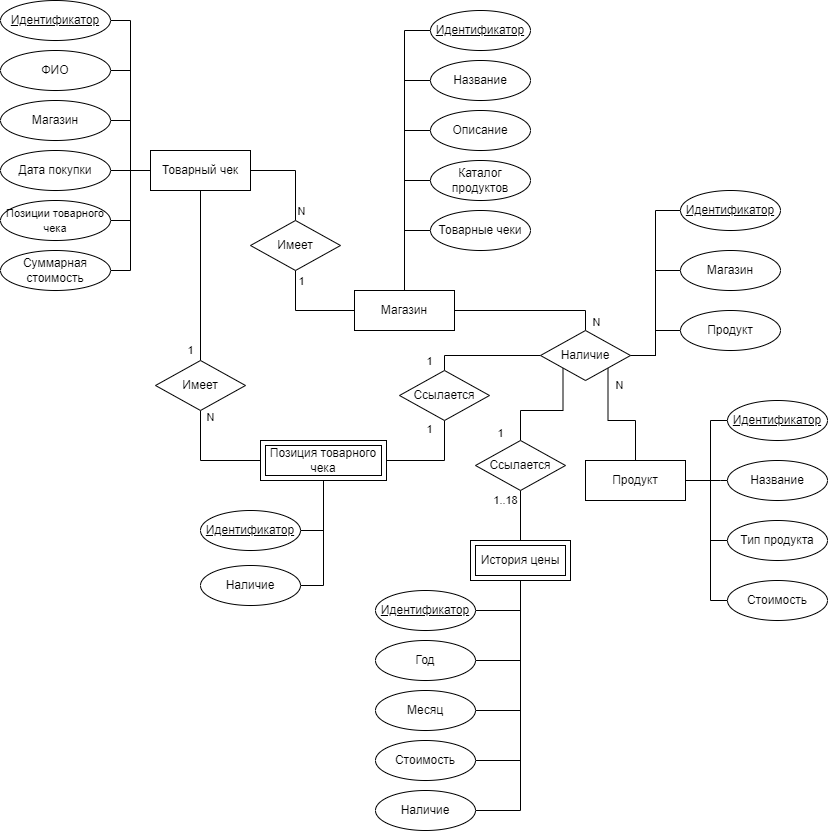

The diagram above was exported from draw.io. Its source (the exported page's mxGraphModel, read from the mxfile embedded in the PNG):
<mxGraphModel dx="1102" dy="865" grid="1" gridSize="10" guides="1" tooltips="1" connect="1" arrows="1" fold="1" page="1" pageScale="1" pageWidth="827" pageHeight="1169" math="0" shadow="0">
  <root>
    <mxCell id="0" />
    <mxCell id="1" parent="0" />
    <mxCell id="YRElEjRcTY8QlFEJpvM5-30" value="1" style="edgeStyle=orthogonalEdgeStyle;rounded=0;orthogonalLoop=1;jettySize=auto;html=1;exitX=0.5;exitY=1;exitDx=0;exitDy=0;entryX=0.5;entryY=0;entryDx=0;entryDy=0;endArrow=none;endFill=0;" parent="1" source="YRElEjRcTY8QlFEJpvM5-1" target="YRElEjRcTY8QlFEJpvM5-28" edge="1">
      <mxGeometry x="0.8824" y="-10" relative="1" as="geometry">
        <mxPoint as="offset" />
      </mxGeometry>
    </mxCell>
    <mxCell id="YRElEjRcTY8QlFEJpvM5-78" style="edgeStyle=orthogonalEdgeStyle;rounded=0;orthogonalLoop=1;jettySize=auto;html=1;exitX=1;exitY=0.5;exitDx=0;exitDy=0;entryX=0.5;entryY=0;entryDx=0;entryDy=0;endArrow=none;endFill=0;" parent="1" source="YRElEjRcTY8QlFEJpvM5-1" target="YRElEjRcTY8QlFEJpvM5-29" edge="1">
      <mxGeometry relative="1" as="geometry" />
    </mxCell>
    <mxCell id="YRElEjRcTY8QlFEJpvM5-79" value="N" style="edgeLabel;html=1;align=center;verticalAlign=middle;resizable=0;points=[];" parent="YRElEjRcTY8QlFEJpvM5-78" vertex="1" connectable="0">
      <mxGeometry x="0.2632" y="2" relative="1" as="geometry">
        <mxPoint x="3" y="25" as="offset" />
      </mxGeometry>
    </mxCell>
    <mxCell id="YRElEjRcTY8QlFEJpvM5-1" value="Товарный чек" style="whiteSpace=wrap;html=1;align=center;" parent="1" vertex="1">
      <mxGeometry x="150" y="150" width="100" height="40" as="geometry" />
    </mxCell>
    <mxCell id="YRElEjRcTY8QlFEJpvM5-62" value="N" style="edgeStyle=orthogonalEdgeStyle;rounded=0;orthogonalLoop=1;jettySize=auto;html=1;exitX=1;exitY=0.5;exitDx=0;exitDy=0;entryX=0.5;entryY=0;entryDx=0;entryDy=0;endArrow=none;endFill=0;" parent="1" source="YRElEjRcTY8QlFEJpvM5-2" target="YRElEjRcTY8QlFEJpvM5-81" edge="1">
      <mxGeometry x="0.8974" y="11" relative="1" as="geometry">
        <mxPoint x="629" y="330" as="targetPoint" />
        <Array as="points">
          <mxPoint x="585" y="310" />
        </Array>
        <mxPoint as="offset" />
      </mxGeometry>
    </mxCell>
    <mxCell id="YRElEjRcTY8QlFEJpvM5-2" value="Магазин" style="whiteSpace=wrap;html=1;align=center;" parent="1" vertex="1">
      <mxGeometry x="354" y="290" width="100" height="40" as="geometry" />
    </mxCell>
    <mxCell id="YRElEjRcTY8QlFEJpvM5-3" value="Продукт" style="whiteSpace=wrap;html=1;align=center;" parent="1" vertex="1">
      <mxGeometry x="585" y="460" width="100" height="40" as="geometry" />
    </mxCell>
    <mxCell id="YRElEjRcTY8QlFEJpvM5-11" style="edgeStyle=orthogonalEdgeStyle;rounded=0;orthogonalLoop=1;jettySize=auto;html=1;exitX=0;exitY=0.5;exitDx=0;exitDy=0;entryX=0.5;entryY=0;entryDx=0;entryDy=0;endArrow=none;endFill=0;" parent="1" source="YRElEjRcTY8QlFEJpvM5-6" target="YRElEjRcTY8QlFEJpvM5-2" edge="1">
      <mxGeometry relative="1" as="geometry" />
    </mxCell>
    <mxCell id="YRElEjRcTY8QlFEJpvM5-6" value="Идентификатор" style="ellipse;whiteSpace=wrap;html=1;align=center;fontStyle=4;" parent="1" vertex="1">
      <mxGeometry x="430" y="10" width="100" height="40" as="geometry" />
    </mxCell>
    <mxCell id="YRElEjRcTY8QlFEJpvM5-12" style="edgeStyle=orthogonalEdgeStyle;rounded=0;orthogonalLoop=1;jettySize=auto;html=1;exitX=0;exitY=0.5;exitDx=0;exitDy=0;entryX=0.5;entryY=0;entryDx=0;entryDy=0;endArrow=none;endFill=0;" parent="1" source="YRElEjRcTY8QlFEJpvM5-7" target="YRElEjRcTY8QlFEJpvM5-2" edge="1">
      <mxGeometry relative="1" as="geometry" />
    </mxCell>
    <mxCell id="YRElEjRcTY8QlFEJpvM5-7" value="Название" style="ellipse;whiteSpace=wrap;html=1;align=center;" parent="1" vertex="1">
      <mxGeometry x="430" y="60" width="100" height="40" as="geometry" />
    </mxCell>
    <mxCell id="YRElEjRcTY8QlFEJpvM5-13" style="edgeStyle=orthogonalEdgeStyle;rounded=0;orthogonalLoop=1;jettySize=auto;html=1;exitX=0;exitY=0.5;exitDx=0;exitDy=0;endArrow=none;endFill=0;entryX=0.5;entryY=0;entryDx=0;entryDy=0;" parent="1" source="YRElEjRcTY8QlFEJpvM5-8" target="YRElEjRcTY8QlFEJpvM5-2" edge="1">
      <mxGeometry relative="1" as="geometry">
        <mxPoint x="410" y="270" as="targetPoint" />
      </mxGeometry>
    </mxCell>
    <mxCell id="YRElEjRcTY8QlFEJpvM5-8" value="Описание" style="ellipse;whiteSpace=wrap;html=1;align=center;" parent="1" vertex="1">
      <mxGeometry x="430" y="110" width="100" height="40" as="geometry" />
    </mxCell>
    <mxCell id="YRElEjRcTY8QlFEJpvM5-14" style="edgeStyle=orthogonalEdgeStyle;rounded=0;orthogonalLoop=1;jettySize=auto;html=1;exitX=0;exitY=0.5;exitDx=0;exitDy=0;entryX=0.5;entryY=0;entryDx=0;entryDy=0;endArrow=none;endFill=0;" parent="1" source="YRElEjRcTY8QlFEJpvM5-9" target="YRElEjRcTY8QlFEJpvM5-2" edge="1">
      <mxGeometry relative="1" as="geometry" />
    </mxCell>
    <mxCell id="YRElEjRcTY8QlFEJpvM5-9" value="Каталог продуктов" style="ellipse;whiteSpace=wrap;html=1;align=center;" parent="1" vertex="1">
      <mxGeometry x="430" y="160" width="100" height="40" as="geometry" />
    </mxCell>
    <mxCell id="YRElEjRcTY8QlFEJpvM5-15" style="edgeStyle=orthogonalEdgeStyle;rounded=0;orthogonalLoop=1;jettySize=auto;html=1;exitX=0;exitY=0.5;exitDx=0;exitDy=0;entryX=0.5;entryY=0;entryDx=0;entryDy=0;endArrow=none;endFill=0;" parent="1" source="YRElEjRcTY8QlFEJpvM5-10" target="YRElEjRcTY8QlFEJpvM5-2" edge="1">
      <mxGeometry relative="1" as="geometry" />
    </mxCell>
    <mxCell id="YRElEjRcTY8QlFEJpvM5-10" value="Товарные чеки" style="ellipse;whiteSpace=wrap;html=1;align=center;" parent="1" vertex="1">
      <mxGeometry x="430" y="210" width="100" height="40" as="geometry" />
    </mxCell>
    <mxCell id="YRElEjRcTY8QlFEJpvM5-17" style="edgeStyle=orthogonalEdgeStyle;rounded=0;orthogonalLoop=1;jettySize=auto;html=1;exitX=1;exitY=0.5;exitDx=0;exitDy=0;entryX=0;entryY=0.5;entryDx=0;entryDy=0;endArrow=none;endFill=0;" parent="1" source="YRElEjRcTY8QlFEJpvM5-16" target="YRElEjRcTY8QlFEJpvM5-1" edge="1">
      <mxGeometry relative="1" as="geometry" />
    </mxCell>
    <mxCell id="YRElEjRcTY8QlFEJpvM5-16" value="Идентификатор" style="ellipse;whiteSpace=wrap;html=1;align=center;fontStyle=4;" parent="1" vertex="1">
      <mxGeometry width="110" height="40" as="geometry" />
    </mxCell>
    <mxCell id="YRElEjRcTY8QlFEJpvM5-24" style="edgeStyle=orthogonalEdgeStyle;rounded=0;orthogonalLoop=1;jettySize=auto;html=1;exitX=1;exitY=0.5;exitDx=0;exitDy=0;entryX=0;entryY=0.5;entryDx=0;entryDy=0;endArrow=none;endFill=0;" parent="1" source="YRElEjRcTY8QlFEJpvM5-18" target="YRElEjRcTY8QlFEJpvM5-1" edge="1">
      <mxGeometry relative="1" as="geometry" />
    </mxCell>
    <mxCell id="YRElEjRcTY8QlFEJpvM5-18" value="ФИО" style="ellipse;whiteSpace=wrap;html=1;align=center;" parent="1" vertex="1">
      <mxGeometry y="50" width="110" height="40" as="geometry" />
    </mxCell>
    <mxCell id="YRElEjRcTY8QlFEJpvM5-25" style="edgeStyle=orthogonalEdgeStyle;rounded=0;orthogonalLoop=1;jettySize=auto;html=1;exitX=1;exitY=0.5;exitDx=0;exitDy=0;endArrow=none;endFill=0;entryX=0;entryY=0.5;entryDx=0;entryDy=0;" parent="1" source="YRElEjRcTY8QlFEJpvM5-19" target="YRElEjRcTY8QlFEJpvM5-1" edge="1">
      <mxGeometry relative="1" as="geometry">
        <mxPoint x="140" y="150" as="targetPoint" />
      </mxGeometry>
    </mxCell>
    <mxCell id="YRElEjRcTY8QlFEJpvM5-19" value="Магазин" style="ellipse;whiteSpace=wrap;html=1;align=center;" parent="1" vertex="1">
      <mxGeometry y="100" width="110" height="40" as="geometry" />
    </mxCell>
    <mxCell id="YRElEjRcTY8QlFEJpvM5-26" style="edgeStyle=orthogonalEdgeStyle;rounded=0;orthogonalLoop=1;jettySize=auto;html=1;exitX=1;exitY=0.5;exitDx=0;exitDy=0;entryX=0;entryY=0.5;entryDx=0;entryDy=0;endArrow=none;endFill=0;" parent="1" source="YRElEjRcTY8QlFEJpvM5-20" target="YRElEjRcTY8QlFEJpvM5-1" edge="1">
      <mxGeometry relative="1" as="geometry" />
    </mxCell>
    <mxCell id="YRElEjRcTY8QlFEJpvM5-20" value="Дата покупки" style="ellipse;whiteSpace=wrap;html=1;align=center;" parent="1" vertex="1">
      <mxGeometry y="150" width="110" height="40" as="geometry" />
    </mxCell>
    <mxCell id="YRElEjRcTY8QlFEJpvM5-23" style="edgeStyle=orthogonalEdgeStyle;rounded=0;orthogonalLoop=1;jettySize=auto;html=1;exitX=1;exitY=0.5;exitDx=0;exitDy=0;entryX=0;entryY=0.5;entryDx=0;entryDy=0;endArrow=none;endFill=0;" parent="1" source="YRElEjRcTY8QlFEJpvM5-21" target="YRElEjRcTY8QlFEJpvM5-1" edge="1">
      <mxGeometry relative="1" as="geometry" />
    </mxCell>
    <mxCell id="YRElEjRcTY8QlFEJpvM5-21" value="&lt;font style=&quot;font-size: 11px&quot;&gt;Позиции товарного чека&lt;/font&gt;" style="ellipse;whiteSpace=wrap;html=1;align=center;" parent="1" vertex="1">
      <mxGeometry y="200" width="110" height="40" as="geometry" />
    </mxCell>
    <mxCell id="YRElEjRcTY8QlFEJpvM5-27" style="edgeStyle=orthogonalEdgeStyle;rounded=0;orthogonalLoop=1;jettySize=auto;html=1;exitX=1;exitY=0.5;exitDx=0;exitDy=0;entryX=0;entryY=0.5;entryDx=0;entryDy=0;endArrow=none;endFill=0;" parent="1" source="YRElEjRcTY8QlFEJpvM5-22" target="YRElEjRcTY8QlFEJpvM5-1" edge="1">
      <mxGeometry relative="1" as="geometry" />
    </mxCell>
    <mxCell id="YRElEjRcTY8QlFEJpvM5-22" value="Суммарная стоимость" style="ellipse;whiteSpace=wrap;html=1;align=center;" parent="1" vertex="1">
      <mxGeometry y="250" width="110" height="40" as="geometry" />
    </mxCell>
    <mxCell id="YRElEjRcTY8QlFEJpvM5-33" value="N" style="edgeStyle=orthogonalEdgeStyle;rounded=0;orthogonalLoop=1;jettySize=auto;html=1;exitX=0.5;exitY=1;exitDx=0;exitDy=0;entryX=0;entryY=0.5;entryDx=0;entryDy=0;endArrow=none;endFill=0;" parent="1" source="YRElEjRcTY8QlFEJpvM5-28" target="YRElEjRcTY8QlFEJpvM5-32" edge="1">
      <mxGeometry x="-0.875" y="10" relative="1" as="geometry">
        <mxPoint as="offset" />
      </mxGeometry>
    </mxCell>
    <mxCell id="YRElEjRcTY8QlFEJpvM5-28" value="Имеет" style="shape=rhombus;perimeter=rhombusPerimeter;whiteSpace=wrap;html=1;align=center;" parent="1" vertex="1">
      <mxGeometry x="155" y="360" width="90" height="50" as="geometry" />
    </mxCell>
    <mxCell id="YRElEjRcTY8QlFEJpvM5-37" style="edgeStyle=orthogonalEdgeStyle;rounded=0;orthogonalLoop=1;jettySize=auto;html=1;exitX=0.5;exitY=1;exitDx=0;exitDy=0;entryX=0;entryY=0.5;entryDx=0;entryDy=0;endArrow=none;endFill=0;" parent="1" source="YRElEjRcTY8QlFEJpvM5-29" target="YRElEjRcTY8QlFEJpvM5-2" edge="1">
      <mxGeometry relative="1" as="geometry" />
    </mxCell>
    <mxCell id="YRElEjRcTY8QlFEJpvM5-80" value="1" style="edgeLabel;html=1;align=center;verticalAlign=middle;resizable=0;points=[];" parent="YRElEjRcTY8QlFEJpvM5-37" vertex="1" connectable="0">
      <mxGeometry x="-0.3535" y="3" relative="1" as="geometry">
        <mxPoint x="2" y="-22" as="offset" />
      </mxGeometry>
    </mxCell>
    <mxCell id="YRElEjRcTY8QlFEJpvM5-29" value="Имеет" style="shape=rhombus;perimeter=rhombusPerimeter;whiteSpace=wrap;html=1;align=center;" parent="1" vertex="1">
      <mxGeometry x="250" y="220" width="90" height="50" as="geometry" />
    </mxCell>
    <mxCell id="YRElEjRcTY8QlFEJpvM5-72" style="edgeStyle=orthogonalEdgeStyle;rounded=0;orthogonalLoop=1;jettySize=auto;html=1;exitX=0.5;exitY=1;exitDx=0;exitDy=0;entryX=1;entryY=0.5;entryDx=0;entryDy=0;endArrow=none;endFill=0;" parent="1" source="YRElEjRcTY8QlFEJpvM5-32" target="YRElEjRcTY8QlFEJpvM5-70" edge="1">
      <mxGeometry relative="1" as="geometry" />
    </mxCell>
    <mxCell id="YRElEjRcTY8QlFEJpvM5-75" value="1" style="edgeStyle=orthogonalEdgeStyle;rounded=0;orthogonalLoop=1;jettySize=auto;html=1;exitX=1;exitY=0.5;exitDx=0;exitDy=0;entryX=0.5;entryY=1;entryDx=0;entryDy=0;endArrow=none;endFill=0;" parent="1" source="YRElEjRcTY8QlFEJpvM5-32" target="YRElEjRcTY8QlFEJpvM5-74" edge="1">
      <mxGeometry x="0.8165" y="15" relative="1" as="geometry">
        <mxPoint as="offset" />
      </mxGeometry>
    </mxCell>
    <mxCell id="YRElEjRcTY8QlFEJpvM5-32" value="Позиция товарного чека" style="shape=ext;margin=3;double=1;whiteSpace=wrap;html=1;align=center;" parent="1" vertex="1">
      <mxGeometry x="260" y="440" width="126" height="40" as="geometry" />
    </mxCell>
    <mxCell id="YRElEjRcTY8QlFEJpvM5-42" style="edgeStyle=orthogonalEdgeStyle;rounded=0;orthogonalLoop=1;jettySize=auto;html=1;exitX=1;exitY=0.5;exitDx=0;exitDy=0;entryX=0.5;entryY=1;entryDx=0;entryDy=0;endArrow=none;endFill=0;" parent="1" source="YRElEjRcTY8QlFEJpvM5-38" target="YRElEjRcTY8QlFEJpvM5-47" edge="1">
      <mxGeometry relative="1" as="geometry">
        <mxPoint x="509" y="570" as="targetPoint" />
      </mxGeometry>
    </mxCell>
    <mxCell id="YRElEjRcTY8QlFEJpvM5-38" value="Идентификатор" style="ellipse;whiteSpace=wrap;html=1;align=center;fontStyle=4;" parent="1" vertex="1">
      <mxGeometry x="375" y="590" width="100" height="40" as="geometry" />
    </mxCell>
    <mxCell id="YRElEjRcTY8QlFEJpvM5-43" style="edgeStyle=orthogonalEdgeStyle;rounded=0;orthogonalLoop=1;jettySize=auto;html=1;exitX=1;exitY=0.5;exitDx=0;exitDy=0;endArrow=none;endFill=0;entryX=0.5;entryY=1;entryDx=0;entryDy=0;" parent="1" source="YRElEjRcTY8QlFEJpvM5-39" target="YRElEjRcTY8QlFEJpvM5-47" edge="1">
      <mxGeometry relative="1" as="geometry">
        <mxPoint x="509" y="570" as="targetPoint" />
      </mxGeometry>
    </mxCell>
    <mxCell id="YRElEjRcTY8QlFEJpvM5-39" value="Год" style="ellipse;whiteSpace=wrap;html=1;align=center;" parent="1" vertex="1">
      <mxGeometry x="375" y="640" width="100" height="40" as="geometry" />
    </mxCell>
    <mxCell id="YRElEjRcTY8QlFEJpvM5-44" style="edgeStyle=orthogonalEdgeStyle;rounded=0;orthogonalLoop=1;jettySize=auto;html=1;exitX=1;exitY=0.5;exitDx=0;exitDy=0;entryX=0.5;entryY=1;entryDx=0;entryDy=0;endArrow=none;endFill=0;" parent="1" source="YRElEjRcTY8QlFEJpvM5-40" target="YRElEjRcTY8QlFEJpvM5-47" edge="1">
      <mxGeometry relative="1" as="geometry">
        <mxPoint x="509" y="570" as="targetPoint" />
      </mxGeometry>
    </mxCell>
    <mxCell id="YRElEjRcTY8QlFEJpvM5-40" value="Месяц" style="ellipse;whiteSpace=wrap;html=1;align=center;" parent="1" vertex="1">
      <mxGeometry x="375" y="690" width="100" height="40" as="geometry" />
    </mxCell>
    <mxCell id="YRElEjRcTY8QlFEJpvM5-45" style="edgeStyle=orthogonalEdgeStyle;rounded=0;orthogonalLoop=1;jettySize=auto;html=1;exitX=1;exitY=0.5;exitDx=0;exitDy=0;endArrow=none;endFill=0;entryX=0.5;entryY=1;entryDx=0;entryDy=0;" parent="1" source="YRElEjRcTY8QlFEJpvM5-41" target="YRElEjRcTY8QlFEJpvM5-47" edge="1">
      <mxGeometry relative="1" as="geometry">
        <mxPoint x="525" y="580" as="targetPoint" />
      </mxGeometry>
    </mxCell>
    <mxCell id="YRElEjRcTY8QlFEJpvM5-41" value="Стоимость" style="ellipse;whiteSpace=wrap;html=1;align=center;" parent="1" vertex="1">
      <mxGeometry x="375" y="740" width="100" height="40" as="geometry" />
    </mxCell>
    <mxCell id="YRElEjRcTY8QlFEJpvM5-48" value="1..18" style="edgeStyle=orthogonalEdgeStyle;rounded=0;orthogonalLoop=1;jettySize=auto;html=1;entryX=0.5;entryY=0;entryDx=0;entryDy=0;endArrow=none;endFill=0;exitX=0.5;exitY=1;exitDx=0;exitDy=0;" parent="1" source="wU-vu6_fC_G1OkEaOG5T-4" target="YRElEjRcTY8QlFEJpvM5-47" edge="1">
      <mxGeometry x="-0.6" y="-15" relative="1" as="geometry">
        <mxPoint as="offset" />
        <mxPoint x="519" y="460" as="sourcePoint" />
      </mxGeometry>
    </mxCell>
    <mxCell id="YRElEjRcTY8QlFEJpvM5-47" value="История цены" style="shape=ext;margin=3;double=1;whiteSpace=wrap;html=1;align=center;" parent="1" vertex="1">
      <mxGeometry x="470" y="540" width="100" height="40" as="geometry" />
    </mxCell>
    <mxCell id="YRElEjRcTY8QlFEJpvM5-51" style="edgeStyle=orthogonalEdgeStyle;rounded=0;orthogonalLoop=1;jettySize=auto;html=1;exitX=0;exitY=0.5;exitDx=0;exitDy=0;entryX=1;entryY=0.5;entryDx=0;entryDy=0;endArrow=none;endFill=0;" parent="1" source="YRElEjRcTY8QlFEJpvM5-50" target="YRElEjRcTY8QlFEJpvM5-3" edge="1">
      <mxGeometry relative="1" as="geometry">
        <Array as="points">
          <mxPoint x="710" y="420" />
          <mxPoint x="710" y="480" />
        </Array>
      </mxGeometry>
    </mxCell>
    <mxCell id="YRElEjRcTY8QlFEJpvM5-50" value="Идентификатор" style="ellipse;whiteSpace=wrap;html=1;align=center;fontStyle=4;" parent="1" vertex="1">
      <mxGeometry x="727" y="400" width="100" height="40" as="geometry" />
    </mxCell>
    <mxCell id="YRElEjRcTY8QlFEJpvM5-56" style="edgeStyle=orthogonalEdgeStyle;rounded=0;orthogonalLoop=1;jettySize=auto;html=1;exitX=0;exitY=0.5;exitDx=0;exitDy=0;entryX=1;entryY=0.5;entryDx=0;entryDy=0;endArrow=none;endFill=0;" parent="1" source="YRElEjRcTY8QlFEJpvM5-52" target="YRElEjRcTY8QlFEJpvM5-3" edge="1">
      <mxGeometry relative="1" as="geometry">
        <Array as="points">
          <mxPoint x="720" y="480" />
          <mxPoint x="720" y="480" />
        </Array>
      </mxGeometry>
    </mxCell>
    <mxCell id="YRElEjRcTY8QlFEJpvM5-52" value="Название" style="ellipse;whiteSpace=wrap;html=1;align=center;" parent="1" vertex="1">
      <mxGeometry x="727" y="460" width="100" height="40" as="geometry" />
    </mxCell>
    <mxCell id="YRElEjRcTY8QlFEJpvM5-57" style="edgeStyle=orthogonalEdgeStyle;rounded=0;orthogonalLoop=1;jettySize=auto;html=1;exitX=0;exitY=0.5;exitDx=0;exitDy=0;entryX=1;entryY=0.5;entryDx=0;entryDy=0;endArrow=none;endFill=0;" parent="1" source="YRElEjRcTY8QlFEJpvM5-53" target="YRElEjRcTY8QlFEJpvM5-3" edge="1">
      <mxGeometry relative="1" as="geometry">
        <Array as="points">
          <mxPoint x="710" y="540" />
          <mxPoint x="710" y="480" />
        </Array>
      </mxGeometry>
    </mxCell>
    <mxCell id="YRElEjRcTY8QlFEJpvM5-53" value="Тип продукта" style="ellipse;whiteSpace=wrap;html=1;align=center;" parent="1" vertex="1">
      <mxGeometry x="727" y="520" width="100" height="40" as="geometry" />
    </mxCell>
    <mxCell id="YRElEjRcTY8QlFEJpvM5-63" value="N" style="edgeStyle=orthogonalEdgeStyle;rounded=0;orthogonalLoop=1;jettySize=auto;html=1;entryX=0.5;entryY=0;entryDx=0;entryDy=0;endArrow=none;endFill=0;exitX=1;exitY=1;exitDx=0;exitDy=0;" parent="1" source="YRElEjRcTY8QlFEJpvM5-81" target="YRElEjRcTY8QlFEJpvM5-3" edge="1">
      <mxGeometry x="-0.7143" y="11" relative="1" as="geometry">
        <mxPoint x="620" y="390" as="sourcePoint" />
        <mxPoint as="offset" />
      </mxGeometry>
    </mxCell>
    <mxCell id="YRElEjRcTY8QlFEJpvM5-68" style="edgeStyle=orthogonalEdgeStyle;rounded=0;orthogonalLoop=1;jettySize=auto;html=1;exitX=0;exitY=0.5;exitDx=0;exitDy=0;entryX=1;entryY=0.5;entryDx=0;entryDy=0;endArrow=none;endFill=0;" parent="1" source="YRElEjRcTY8QlFEJpvM5-64" target="YRElEjRcTY8QlFEJpvM5-81" edge="1">
      <mxGeometry relative="1" as="geometry">
        <mxPoint x="679" y="350" as="targetPoint" />
      </mxGeometry>
    </mxCell>
    <mxCell id="YRElEjRcTY8QlFEJpvM5-64" value="Магазин" style="ellipse;whiteSpace=wrap;html=1;align=center;" parent="1" vertex="1">
      <mxGeometry x="680" y="250" width="100" height="40" as="geometry" />
    </mxCell>
    <mxCell id="YRElEjRcTY8QlFEJpvM5-69" style="edgeStyle=orthogonalEdgeStyle;rounded=0;orthogonalLoop=1;jettySize=auto;html=1;exitX=0;exitY=0.5;exitDx=0;exitDy=0;entryX=1;entryY=0.5;entryDx=0;entryDy=0;endArrow=none;endFill=0;" parent="1" source="YRElEjRcTY8QlFEJpvM5-65" target="YRElEjRcTY8QlFEJpvM5-81" edge="1">
      <mxGeometry relative="1" as="geometry">
        <mxPoint x="679" y="350" as="targetPoint" />
      </mxGeometry>
    </mxCell>
    <mxCell id="YRElEjRcTY8QlFEJpvM5-65" value="Продукт" style="ellipse;whiteSpace=wrap;html=1;align=center;" parent="1" vertex="1">
      <mxGeometry x="680" y="310" width="100" height="40" as="geometry" />
    </mxCell>
    <mxCell id="YRElEjRcTY8QlFEJpvM5-67" style="edgeStyle=orthogonalEdgeStyle;rounded=0;orthogonalLoop=1;jettySize=auto;html=1;exitX=0;exitY=0.5;exitDx=0;exitDy=0;entryX=1;entryY=0.5;entryDx=0;entryDy=0;endArrow=none;endFill=0;" parent="1" source="YRElEjRcTY8QlFEJpvM5-66" target="YRElEjRcTY8QlFEJpvM5-81" edge="1">
      <mxGeometry relative="1" as="geometry">
        <mxPoint x="679" y="350" as="targetPoint" />
      </mxGeometry>
    </mxCell>
    <mxCell id="YRElEjRcTY8QlFEJpvM5-66" value="Идентификатор" style="ellipse;whiteSpace=wrap;html=1;align=center;fontStyle=4;" parent="1" vertex="1">
      <mxGeometry x="680" y="190" width="100" height="40" as="geometry" />
    </mxCell>
    <mxCell id="YRElEjRcTY8QlFEJpvM5-70" value="Идентификатор" style="ellipse;whiteSpace=wrap;html=1;align=center;fontStyle=4;" parent="1" vertex="1">
      <mxGeometry x="200" y="510" width="100" height="40" as="geometry" />
    </mxCell>
    <mxCell id="YRElEjRcTY8QlFEJpvM5-73" style="edgeStyle=orthogonalEdgeStyle;rounded=0;orthogonalLoop=1;jettySize=auto;html=1;exitX=1;exitY=0.5;exitDx=0;exitDy=0;entryX=0.5;entryY=1;entryDx=0;entryDy=0;endArrow=none;endFill=0;" parent="1" source="YRElEjRcTY8QlFEJpvM5-71" target="YRElEjRcTY8QlFEJpvM5-32" edge="1">
      <mxGeometry relative="1" as="geometry" />
    </mxCell>
    <mxCell id="YRElEjRcTY8QlFEJpvM5-71" value="Наличие" style="ellipse;whiteSpace=wrap;html=1;align=center;" parent="1" vertex="1">
      <mxGeometry x="200" y="565" width="100" height="40" as="geometry" />
    </mxCell>
    <mxCell id="YRElEjRcTY8QlFEJpvM5-76" value="1" style="edgeStyle=orthogonalEdgeStyle;rounded=0;orthogonalLoop=1;jettySize=auto;html=1;exitX=0.5;exitY=0;exitDx=0;exitDy=0;entryX=0;entryY=0.5;entryDx=0;entryDy=0;endArrow=none;endFill=0;" parent="1" source="YRElEjRcTY8QlFEJpvM5-74" target="YRElEjRcTY8QlFEJpvM5-81" edge="1">
      <mxGeometry x="-0.8387" y="15" relative="1" as="geometry">
        <mxPoint x="579" y="350" as="targetPoint" />
        <mxPoint as="offset" />
        <Array as="points">
          <mxPoint x="444" y="355" />
        </Array>
      </mxGeometry>
    </mxCell>
    <mxCell id="YRElEjRcTY8QlFEJpvM5-74" value="Ссылается" style="shape=rhombus;perimeter=rhombusPerimeter;whiteSpace=wrap;html=1;align=center;" parent="1" vertex="1">
      <mxGeometry x="399" y="370" width="90" height="50" as="geometry" />
    </mxCell>
    <mxCell id="wU-vu6_fC_G1OkEaOG5T-5" value="1" style="edgeStyle=orthogonalEdgeStyle;rounded=0;orthogonalLoop=1;jettySize=auto;html=1;exitX=0;exitY=1;exitDx=0;exitDy=0;entryX=0.5;entryY=0;entryDx=0;entryDy=0;endArrow=none;endFill=0;" parent="1" source="YRElEjRcTY8QlFEJpvM5-81" target="wU-vu6_fC_G1OkEaOG5T-4" edge="1">
      <mxGeometry x="0.8817" y="-20" relative="1" as="geometry">
        <Array as="points">
          <mxPoint x="563" y="410" />
          <mxPoint x="520" y="410" />
        </Array>
        <mxPoint as="offset" />
      </mxGeometry>
    </mxCell>
    <mxCell id="YRElEjRcTY8QlFEJpvM5-81" value="Наличие" style="shape=rhombus;perimeter=rhombusPerimeter;whiteSpace=wrap;html=1;align=center;" parent="1" vertex="1">
      <mxGeometry x="540" y="330" width="90" height="50" as="geometry" />
    </mxCell>
    <mxCell id="wU-vu6_fC_G1OkEaOG5T-4" value="Ссылается" style="shape=rhombus;perimeter=rhombusPerimeter;whiteSpace=wrap;html=1;align=center;" parent="1" vertex="1">
      <mxGeometry x="475" y="440" width="90" height="50" as="geometry" />
    </mxCell>
    <mxCell id="wU-vu6_fC_G1OkEaOG5T-7" style="edgeStyle=orthogonalEdgeStyle;rounded=0;orthogonalLoop=1;jettySize=auto;html=1;exitX=1;exitY=0.5;exitDx=0;exitDy=0;entryX=0.5;entryY=1;entryDx=0;entryDy=0;endArrow=none;endFill=0;" parent="1" source="wU-vu6_fC_G1OkEaOG5T-6" target="YRElEjRcTY8QlFEJpvM5-47" edge="1">
      <mxGeometry relative="1" as="geometry" />
    </mxCell>
    <mxCell id="wU-vu6_fC_G1OkEaOG5T-6" value="Наличие" style="ellipse;whiteSpace=wrap;html=1;align=center;" parent="1" vertex="1">
      <mxGeometry x="375" y="790" width="100" height="40" as="geometry" />
    </mxCell>
    <mxCell id="h_zKkEoWqx17hayCv24k-2" style="edgeStyle=orthogonalEdgeStyle;rounded=0;orthogonalLoop=1;jettySize=auto;html=1;exitX=0;exitY=0.5;exitDx=0;exitDy=0;entryX=1;entryY=0.5;entryDx=0;entryDy=0;endArrow=none;endFill=0;" parent="1" source="h_zKkEoWqx17hayCv24k-1" target="YRElEjRcTY8QlFEJpvM5-3" edge="1">
      <mxGeometry relative="1" as="geometry">
        <Array as="points">
          <mxPoint x="710" y="600" />
          <mxPoint x="710" y="480" />
        </Array>
      </mxGeometry>
    </mxCell>
    <mxCell id="h_zKkEoWqx17hayCv24k-1" value="Стоимость" style="ellipse;whiteSpace=wrap;html=1;align=center;" parent="1" vertex="1">
      <mxGeometry x="727" y="580" width="100" height="40" as="geometry" />
    </mxCell>
  </root>
</mxGraphModel>